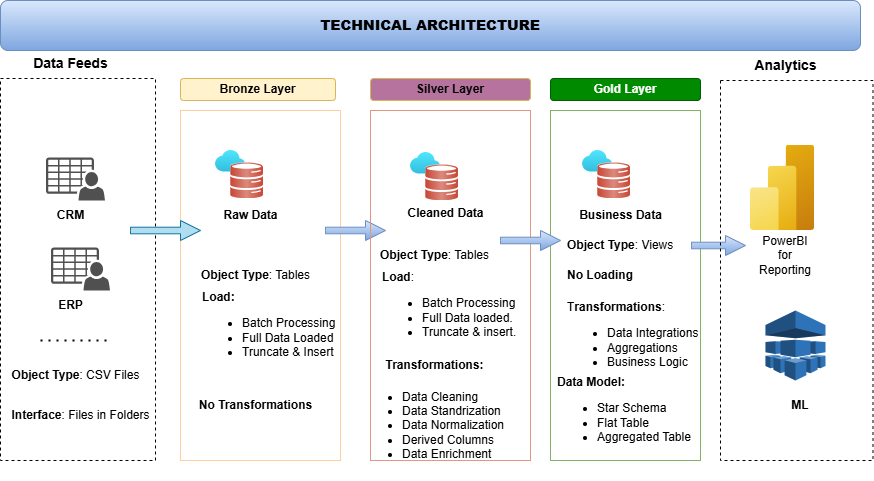

The diagram above was exported from draw.io. Its source (the exported page's mxGraphModel, read from the mxfile embedded in the PNG):
<mxGraphModel dx="1605" dy="460" grid="1" gridSize="10" guides="1" tooltips="1" connect="1" arrows="1" fold="1" page="1" pageScale="1" pageWidth="827" pageHeight="1169" math="0" shadow="0">
  <root>
    <mxCell id="0" />
    <mxCell id="1" parent="0" />
    <mxCell id="BdjoyUK61ysEtdH_p148-1" value="&lt;h3&gt;&lt;b&gt;TECHNICAL ARCHITECTURE&lt;/b&gt;&lt;/h3&gt;" style="rounded=1;whiteSpace=wrap;html=1;fillColor=#dae8fc;gradientColor=#7ea6e0;strokeColor=#6c8ebf;" parent="1" vertex="1">
      <mxGeometry x="-80" y="30" width="860" height="50" as="geometry" />
    </mxCell>
    <mxCell id="BdjoyUK61ysEtdH_p148-4" value="" style="sketch=0;pointerEvents=1;shadow=0;dashed=0;html=1;strokeColor=none;fillColor=#505050;labelPosition=center;verticalLabelPosition=bottom;verticalAlign=top;outlineConnect=0;align=center;shape=mxgraph.office.users.csv_file;" parent="1" vertex="1">
      <mxGeometry x="-34.5" y="187" width="59" height="43" as="geometry" />
    </mxCell>
    <mxCell id="BdjoyUK61ysEtdH_p148-5" value="" style="sketch=0;pointerEvents=1;shadow=0;dashed=0;html=1;strokeColor=none;fillColor=#505050;labelPosition=center;verticalLabelPosition=bottom;verticalAlign=top;outlineConnect=0;align=center;shape=mxgraph.office.users.csv_file;" parent="1" vertex="1">
      <mxGeometry x="-29.5" y="277" width="59" height="43" as="geometry" />
    </mxCell>
    <mxCell id="BdjoyUK61ysEtdH_p148-6" value="CRM" style="text;html=1;align=center;verticalAlign=middle;resizable=0;points=[];autosize=1;strokeColor=none;fillColor=none;fontStyle=1" parent="1" vertex="1">
      <mxGeometry x="-35" y="230" width="50" height="30" as="geometry" />
    </mxCell>
    <mxCell id="BdjoyUK61ysEtdH_p148-7" value="ERP" style="text;html=1;align=center;verticalAlign=middle;resizable=0;points=[];autosize=1;strokeColor=none;fillColor=none;fontStyle=1" parent="1" vertex="1">
      <mxGeometry x="-35" y="320" width="50" height="30" as="geometry" />
    </mxCell>
    <mxCell id="BdjoyUK61ysEtdH_p148-9" value="" style="endArrow=none;dashed=1;html=1;dashPattern=1 3;strokeWidth=2;rounded=0;" parent="1" edge="1">
      <mxGeometry width="50" height="50" relative="1" as="geometry">
        <mxPoint x="-40" y="370" as="sourcePoint" />
        <mxPoint x="30" y="370" as="targetPoint" />
        <Array as="points">
          <mxPoint x="-10" y="370" />
        </Array>
      </mxGeometry>
    </mxCell>
    <mxCell id="BdjoyUK61ysEtdH_p148-10" value="&lt;b&gt;Object Type&lt;/b&gt;: CSV Files" style="text;html=1;align=center;verticalAlign=middle;resizable=0;points=[];autosize=1;strokeColor=none;fillColor=none;" parent="1" vertex="1">
      <mxGeometry x="-80" y="390" width="150" height="30" as="geometry" />
    </mxCell>
    <mxCell id="BdjoyUK61ysEtdH_p148-11" value="&lt;b&gt;Interface&lt;/b&gt;: Files in Folders" style="text;html=1;align=center;verticalAlign=middle;resizable=0;points=[];autosize=1;strokeColor=none;fillColor=none;" parent="1" vertex="1">
      <mxGeometry x="-80" y="430" width="160" height="30" as="geometry" />
    </mxCell>
    <mxCell id="BdjoyUK61ysEtdH_p148-13" value="" style="rounded=0;whiteSpace=wrap;html=1;fillColor=none;dashed=1;" parent="1" vertex="1">
      <mxGeometry x="-80" y="108" width="155" height="382" as="geometry" />
    </mxCell>
    <mxCell id="BdjoyUK61ysEtdH_p148-14" value="Data Feeds" style="text;html=1;align=center;verticalAlign=middle;resizable=0;points=[];autosize=1;strokeColor=none;fillColor=none;fontStyle=1;fontSize=14;" parent="1" vertex="1">
      <mxGeometry x="-60" y="78" width="100" height="30" as="geometry" />
    </mxCell>
    <mxCell id="BdjoyUK61ysEtdH_p148-15" value="" style="image;aspect=fixed;points=[];align=center;fontSize=12;image=img/lib/azure2/databases/Oracle_Database.svg;fontColor=#9933FF;" parent="1" vertex="1">
      <mxGeometry x="135" y="180" width="48" height="48" as="geometry" />
    </mxCell>
    <mxCell id="BdjoyUK61ysEtdH_p148-16" value="" style="image;aspect=fixed;html=1;points=[];align=center;fontSize=12;image=img/lib/azure2/databases/Oracle_Database.svg;" parent="1" vertex="1">
      <mxGeometry x="330" y="182" width="48" height="48" as="geometry" />
    </mxCell>
    <mxCell id="BdjoyUK61ysEtdH_p148-17" value="" style="image;aspect=fixed;html=1;points=[];align=center;fontSize=12;image=img/lib/azure2/databases/Oracle_Database.svg;" parent="1" vertex="1">
      <mxGeometry x="502" y="180" width="48" height="48" as="geometry" />
    </mxCell>
    <mxCell id="BdjoyUK61ysEtdH_p148-18" value="Raw Data" style="text;html=1;align=center;verticalAlign=middle;resizable=0;points=[];autosize=1;strokeColor=none;fillColor=none;fontStyle=1" parent="1" vertex="1">
      <mxGeometry x="130" y="230" width="80" height="30" as="geometry" />
    </mxCell>
    <mxCell id="BdjoyUK61ysEtdH_p148-20" value="&lt;b&gt;Object Type&lt;/b&gt;: Tables" style="text;html=1;align=center;verticalAlign=middle;resizable=0;points=[];autosize=1;strokeColor=none;fillColor=none;" parent="1" vertex="1">
      <mxGeometry x="110" y="290" width="130" height="30" as="geometry" />
    </mxCell>
    <mxCell id="BdjoyUK61ysEtdH_p148-21" value="&lt;div style=&quot;&quot;&gt;&lt;b style=&quot;background-color: transparent; color: light-dark(rgb(0, 0, 0), rgb(255, 255, 255));&quot;&gt;Load:&lt;/b&gt;&lt;/div&gt;&lt;div&gt;&lt;ul&gt;&lt;li&gt;Batch Processing&lt;/li&gt;&lt;li&gt;Full Data Loaded&lt;/li&gt;&lt;li&gt;Truncate &amp;amp; Insert&lt;/li&gt;&lt;/ul&gt;&lt;/div&gt;" style="text;html=1;align=left;verticalAlign=middle;resizable=0;points=[];autosize=1;strokeColor=none;fillColor=none;" parent="1" vertex="1">
      <mxGeometry x="120" y="310" width="160" height="100" as="geometry" />
    </mxCell>
    <mxCell id="BdjoyUK61ysEtdH_p148-23" value="&lt;b&gt;No Transformations&lt;/b&gt;" style="text;html=1;align=center;verticalAlign=middle;resizable=0;points=[];autosize=1;strokeColor=none;fillColor=none;" parent="1" vertex="1">
      <mxGeometry x="105" y="420" width="140" height="30" as="geometry" />
    </mxCell>
    <mxCell id="BdjoyUK61ysEtdH_p148-24" value="Bronze Layer" style="rounded=1;whiteSpace=wrap;html=1;fillColor=#fff2cc;strokeColor=#d6b656;fontStyle=1" parent="1" vertex="1">
      <mxGeometry x="100" y="108" width="155" height="22" as="geometry" />
    </mxCell>
    <mxCell id="BdjoyUK61ysEtdH_p148-26" value="" style="rounded=0;whiteSpace=wrap;html=1;fillColor=none;strokeColor=#FFCE9F;" parent="1" vertex="1">
      <mxGeometry x="100" y="140" width="160" height="350" as="geometry" />
    </mxCell>
    <mxCell id="BdjoyUK61ysEtdH_p148-28" value="" style="html=1;shadow=0;dashed=0;align=center;verticalAlign=middle;shape=mxgraph.arrows2.arrow;dy=0.67;dx=20;notch=0;fillColor=#dae8fc;strokeColor=#6c8ebf;gradientColor=#7ea6e0;" parent="1" vertex="1">
      <mxGeometry x="245" y="250" width="60" height="20" as="geometry" />
    </mxCell>
    <mxCell id="BdjoyUK61ysEtdH_p148-29" value="Gold Layer" style="rounded=1;whiteSpace=wrap;html=1;fillColor=#008a00;strokeColor=#005700;fontStyle=1;fontColor=#ffffff;" parent="1" vertex="1">
      <mxGeometry x="470" y="108" width="150" height="22" as="geometry" />
    </mxCell>
    <mxCell id="BdjoyUK61ysEtdH_p148-30" value="Silver Layer" style="rounded=1;whiteSpace=wrap;html=1;fillColor=#B5739D;strokeColor=#d6b656;fontStyle=1" parent="1" vertex="1">
      <mxGeometry x="290" y="108" width="160" height="22" as="geometry" />
    </mxCell>
    <mxCell id="BdjoyUK61ysEtdH_p148-31" style="edgeStyle=orthogonalEdgeStyle;rounded=0;orthogonalLoop=1;jettySize=auto;html=1;exitX=0.5;exitY=1;exitDx=0;exitDy=0;" parent="1" source="BdjoyUK61ysEtdH_p148-30" target="BdjoyUK61ysEtdH_p148-30" edge="1">
      <mxGeometry relative="1" as="geometry" />
    </mxCell>
    <mxCell id="BdjoyUK61ysEtdH_p148-34" value="Cleaned Data" style="text;html=1;align=center;verticalAlign=middle;resizable=0;points=[];autosize=1;strokeColor=none;fillColor=none;fontStyle=1" parent="1" vertex="1">
      <mxGeometry x="315" y="228" width="100" height="30" as="geometry" />
    </mxCell>
    <mxCell id="BdjoyUK61ysEtdH_p148-35" value="&lt;b&gt;Object Type&lt;/b&gt;: Tables" style="text;html=1;align=center;verticalAlign=middle;resizable=0;points=[];autosize=1;strokeColor=none;fillColor=none;" parent="1" vertex="1">
      <mxGeometry x="289" y="270" width="130" height="30" as="geometry" />
    </mxCell>
    <mxCell id="BdjoyUK61ysEtdH_p148-36" value="&lt;div style=&quot;&quot;&gt;&lt;span style=&quot;background-color: transparent; color: light-dark(rgb(0, 0, 0), rgb(255, 255, 255));&quot;&gt;&lt;b&gt;Load&lt;/b&gt;:&lt;/span&gt;&lt;/div&gt;&lt;div&gt;&lt;ul&gt;&lt;li&gt;Batch Processing&lt;/li&gt;&lt;li&gt;Full Data loaded.&lt;/li&gt;&lt;li&gt;Truncate &amp;amp; insert.&lt;/li&gt;&lt;/ul&gt;&lt;/div&gt;" style="text;html=1;align=left;verticalAlign=middle;resizable=0;points=[];autosize=1;strokeColor=none;fillColor=none;" parent="1" vertex="1">
      <mxGeometry x="300" y="290" width="160" height="100" as="geometry" />
    </mxCell>
    <mxCell id="BdjoyUK61ysEtdH_p148-38" value="&lt;b&gt;Transformations:&lt;/b&gt;" style="text;html=1;align=center;verticalAlign=middle;resizable=0;points=[];autosize=1;strokeColor=none;fillColor=none;" parent="1" vertex="1">
      <mxGeometry x="294" y="380" width="120" height="30" as="geometry" />
    </mxCell>
    <mxCell id="BdjoyUK61ysEtdH_p148-40" value="&lt;ul&gt;&lt;li&gt;Data Cleaning&lt;/li&gt;&lt;li&gt;Data Standrization&lt;/li&gt;&lt;li&gt;Data Normalization&lt;/li&gt;&lt;li&gt;Derived Columns&lt;/li&gt;&lt;li&gt;Data Enrichment&lt;/li&gt;&lt;/ul&gt;" style="text;html=1;align=left;verticalAlign=middle;resizable=0;points=[];autosize=1;strokeColor=none;fillColor=none;" parent="1" vertex="1">
      <mxGeometry x="280" y="400" width="170" height="110" as="geometry" />
    </mxCell>
    <mxCell id="BdjoyUK61ysEtdH_p148-41" value="" style="rounded=0;whiteSpace=wrap;html=1;fillColor=none;strokeColor=light-dark(#e19784, #436697);" parent="1" vertex="1">
      <mxGeometry x="290" y="140" width="160" height="350" as="geometry" />
    </mxCell>
    <mxCell id="BdjoyUK61ysEtdH_p148-42" value="" style="html=1;shadow=0;dashed=0;align=center;verticalAlign=middle;shape=mxgraph.arrows2.arrow;dy=0.67;dx=20;notch=0;fillColor=#b1ddf0;strokeColor=#10739e;" parent="1" vertex="1">
      <mxGeometry x="50" y="250" width="70" height="20" as="geometry" />
    </mxCell>
    <mxCell id="BdjoyUK61ysEtdH_p148-43" value="Business Data" style="text;html=1;align=center;verticalAlign=middle;resizable=0;points=[];autosize=1;strokeColor=none;fillColor=none;fontStyle=1" parent="1" vertex="1">
      <mxGeometry x="490" y="230" width="100" height="30" as="geometry" />
    </mxCell>
    <mxCell id="BdjoyUK61ysEtdH_p148-44" value="&lt;b&gt;Object Type&lt;/b&gt;: Views" style="text;html=1;align=left;verticalAlign=middle;resizable=0;points=[];autosize=1;strokeColor=none;fillColor=none;" parent="1" vertex="1">
      <mxGeometry x="485" y="260" width="130" height="30" as="geometry" />
    </mxCell>
    <mxCell id="BdjoyUK61ysEtdH_p148-45" value="&lt;b&gt;No Loading&lt;/b&gt;" style="text;html=1;align=left;verticalAlign=middle;resizable=0;points=[];autosize=1;strokeColor=none;fillColor=none;" parent="1" vertex="1">
      <mxGeometry x="485" y="290" width="90" height="30" as="geometry" />
    </mxCell>
    <mxCell id="BdjoyUK61ysEtdH_p148-46" value="T&lt;b&gt;ransformations&lt;/b&gt;:&lt;div&gt;&lt;ul&gt;&lt;li&gt;Data Integrations&lt;/li&gt;&lt;li&gt;Aggregations&lt;/li&gt;&lt;li&gt;Business Logic&amp;nbsp;&lt;/li&gt;&lt;/ul&gt;&lt;/div&gt;" style="text;html=1;align=left;verticalAlign=middle;resizable=0;points=[];autosize=1;strokeColor=none;fillColor=none;" parent="1" vertex="1">
      <mxGeometry x="485" y="320" width="150" height="100" as="geometry" />
    </mxCell>
    <mxCell id="BdjoyUK61ysEtdH_p148-47" value="&lt;b&gt;Data Model:&lt;/b&gt;&lt;div&gt;&lt;ul&gt;&lt;li&gt;Star Schema&lt;/li&gt;&lt;li&gt;Flat Table&lt;/li&gt;&lt;li&gt;Aggregated Table&lt;/li&gt;&lt;/ul&gt;&lt;/div&gt;" style="text;html=1;align=left;verticalAlign=middle;resizable=0;points=[];autosize=1;strokeColor=none;fillColor=none;" parent="1" vertex="1">
      <mxGeometry x="475" y="395" width="160" height="100" as="geometry" />
    </mxCell>
    <mxCell id="BdjoyUK61ysEtdH_p148-49" value="" style="rounded=0;whiteSpace=wrap;html=1;fillColor=none;gradientColor=#97d077;strokeColor=#82B366;" parent="1" vertex="1">
      <mxGeometry x="470" y="140" width="150" height="350" as="geometry" />
    </mxCell>
    <mxCell id="BdjoyUK61ysEtdH_p148-50" value="" style="html=1;shadow=0;dashed=0;align=center;verticalAlign=middle;shape=mxgraph.arrows2.arrow;dy=0.67;dx=20;notch=0;fillColor=#dae8fc;strokeColor=#6c8ebf;gradientColor=#7ea6e0;" parent="1" vertex="1">
      <mxGeometry x="611" y="265" width="54" height="20" as="geometry" />
    </mxCell>
    <mxCell id="BdjoyUK61ysEtdH_p148-54" value="Analytics" style="text;html=1;align=center;verticalAlign=middle;resizable=0;points=[];autosize=1;strokeColor=none;fillColor=none;fontStyle=1;fontSize=14;" parent="1" vertex="1">
      <mxGeometry x="665" y="80" width="80" height="30" as="geometry" />
    </mxCell>
    <mxCell id="BdjoyUK61ysEtdH_p148-55" value="" style="image;aspect=fixed;html=1;points=[];align=center;fontSize=12;image=img/lib/azure2/analytics/Power_BI_Embedded.svg;" parent="1" vertex="1">
      <mxGeometry x="670" y="174.5" width="64.13" height="85.5" as="geometry" />
    </mxCell>
    <mxCell id="BdjoyUK61ysEtdH_p148-57" value="" style="outlineConnect=0;dashed=0;verticalLabelPosition=bottom;verticalAlign=top;align=center;html=1;shape=mxgraph.aws3.machine_learning;fillColor=#2E73B8;gradientColor=none;" parent="1" vertex="1">
      <mxGeometry x="685" y="340" width="60" height="70" as="geometry" />
    </mxCell>
    <mxCell id="BdjoyUK61ysEtdH_p148-58" value="&lt;b&gt;ML&lt;/b&gt;" style="text;html=1;align=center;verticalAlign=middle;whiteSpace=wrap;rounded=0;" parent="1" vertex="1">
      <mxGeometry x="690" y="420" width="60" height="30" as="geometry" />
    </mxCell>
    <mxCell id="BdjoyUK61ysEtdH_p148-59" value="PowerBI for Reporting" style="text;html=1;align=center;verticalAlign=middle;whiteSpace=wrap;rounded=0;" parent="1" vertex="1">
      <mxGeometry x="675" y="270" width="60" height="30" as="geometry" />
    </mxCell>
    <mxCell id="BdjoyUK61ysEtdH_p148-61" value="" style="rounded=0;whiteSpace=wrap;html=1;fillColor=none;dashed=1;" parent="1" vertex="1">
      <mxGeometry x="640" y="110" width="152.5" height="380" as="geometry" />
    </mxCell>
    <mxCell id="BdjoyUK61ysEtdH_p148-62" value="" style="html=1;shadow=0;dashed=0;align=center;verticalAlign=middle;shape=mxgraph.arrows2.arrow;dy=0.67;dx=20;notch=0;fillColor=#dae8fc;strokeColor=#6c8ebf;gradientColor=#7ea6e0;" parent="1" vertex="1">
      <mxGeometry x="420" y="260" width="60" height="20" as="geometry" />
    </mxCell>
  </root>
</mxGraphModel>